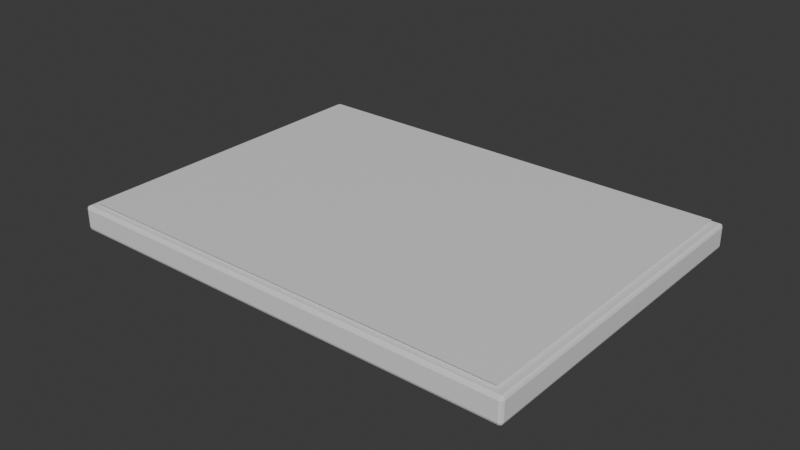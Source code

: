 # Source: Packet.blend  (saved by Blender 5.2.45; exported with 4.5.12 LTS)
import bpy
from mathutils import Matrix  # noqa: F401  (used for matrix-valued properties, if any)

bpy.ops.wm.read_factory_settings(use_empty=True)
scene = bpy.context.scene
scene.name = 'Scene'

# ---- collections
col_collection = bpy.data.collections.new('Collection'); scene.collection.children.link(col_collection)

# ---- materials (node trees are filled in below, after node groups)
mat_paper = bpy.data.materials.new('Paper')
mat_paper.diffuse_color = (0.91, 0.88, 0.77, 1.0)
mat_artwork = bpy.data.materials.new('Artwork')
mat_artwork.diffuse_color = (1.0, 1.0, 1.0, 1.0)

# ---- material node trees
mat_paper.use_nodes = True; mat_paper.node_tree.nodes.clear()
_N = mat_paper.node_tree.nodes; _L = mat_paper.node_tree.links
n0 = _N.new('ShaderNodeBsdfPrincipled'); n0.name = 'Principled BSDF'; n0.location = (-200, 100)
n0.inputs[10].default_value = 0.005
n1 = _N.new('ShaderNodeOutputMaterial'); n1.name = 'Material Output'; n1.location = (200, 100)
_L.new(n0.outputs[0], n1.inputs[0])
n1.is_active_output = True
mat_artwork.use_nodes = True; mat_artwork.node_tree.nodes.clear()
_N = mat_artwork.node_tree.nodes; _L = mat_artwork.node_tree.links
n0 = _N.new('ShaderNodeBsdfPrincipled'); n0.name = 'Principled BSDF'; n0.location = (-200, 100)
n0.inputs[10].default_value = 0.005
n1 = _N.new('ShaderNodeOutputMaterial'); n1.name = 'Material Output'; n1.location = (200, 100)
_L.new(n0.outputs[0], n1.inputs[0])
n1.is_active_output = True

# ---- world
world_world = bpy.data.worlds.new('World'); scene.world = world_world
world_world.use_nodes = True; world_world.node_tree.nodes.clear()
_N = world_world.node_tree.nodes; _L = world_world.node_tree.links
n0 = _N.new('ShaderNodeOutputWorld'); n0.name = 'World Output'; n0.location = (200, 100)
n1 = _N.new('ShaderNodeBackground'); n1.name = 'Background'; n1.location = (-200, 100)
n1.inputs[0].default_value = (0.05088, 0.05088, 0.05088, 1.0)
_L.new(n1.outputs[0], n0.inputs[0])
n0.is_active_output = True
world_world.color = (0.05088, 0.05088, 0.05088)
world_world.sun_shadow_jitter_overblur = 0.0

# ---- meshes
me_cube_041 = bpy.data.meshes.new('Cube.041')
me_cube_041.from_pydata([(-0.074, -0.054, -0.004), (-0.074, -0.055, -0.003), (-0.075, -0.054, -0.003), (-0.074, -0.05471, -0.003707), (-0.07458, -0.05458, -0.003577), (-0.07471, -0.05471, -0.003), (-0.07471, -0.054, -0.003707), (-0.074, -0.055, 0.003), (-0.074, -0.054, 0.004), (-0.075, -0.054, 0.003), (-0.074, -0.05471, 0.003707), (-0.07458, -0.05458, 0.003577), (-0.07471, -0.054, 0.003707), (-0.07471, -0.05471, 0.003), (-0.074, 0.054, -0.004), (-0.075, 0.054, -0.003), (-0.074, 0.055, -0.003), (-0.07471, 0.054, -0.003707), (-0.07458, 0.05458, -0.003577), (-0.07471, 0.05471, -0.003), (-0.074, 0.05471, -0.003707), (-0.074, 0.054, 0.004), (-0.074, 0.055, 0.003), (-0.075, 0.054, 0.003), (-0.074, 0.05471, 0.003707), (-0.07458, 0.05458, 0.003577), (-0.07471, 0.05471, 0.003), (-0.07471, 0.054, 0.003707), (0.074, -0.054, -0.004), (0.075, -0.054, -0.003), (0.074, -0.055, -0.003), (0.07471, -0.054, -0.003707), (0.07458, -0.05458, -0.003577), (0.07471, -0.05471, -0.003), (0.074, -0.05471, -0.003707), (0.074, -0.054, 0.004), (0.074, -0.055, 0.003), (0.075, -0.054, 0.003), (0.074, -0.05471, 0.003707), (0.07458, -0.05458, 0.003577), (0.07471, -0.05471, 0.003), (0.07471, -0.054, 0.003707), (0.074, 0.054, -0.004), (0.074, 0.055, -0.003), (0.075, 0.054, -0.003), (0.074, 0.05471, -0.003707), (0.07458, 0.05458, -0.003577), (0.07471, 0.05471, -0.003), (0.07471, 0.054, -0.003707), (0.074, 0.054, 0.004), (0.075, 0.054, 0.003), (0.074, 0.055, 0.003), (0.07471, 0.054, 0.003707), (0.07458, 0.05458, 0.003577), (0.07471, 0.05471, 0.003), (0.074, 0.05471, 0.003707)], [], [(0, 3, 4, 6), (1, 5, 4, 3), (2, 6, 4, 5), (7, 10, 11, 13), (8, 12, 11, 10), (9, 13, 11, 12), (14, 17, 18, 20), (15, 19, 18, 17), (16, 20, 18, 19), (21, 24, 25, 27), (22, 26, 25, 24), (23, 27, 25, 26), (28, 31, 32, 34), (29, 33, 32, 31), (30, 34, 32, 33), (35, 38, 39, 41), (36, 40, 39, 38), (37, 41, 39, 40), (42, 45, 46, 48), (43, 47, 46, 45), (44, 48, 46, 47), (49, 52, 53, 55), (50, 54, 53, 52), (51, 55, 53, 54), (14, 0, 6, 17), (17, 6, 2, 15), (1, 7, 13, 5), (5, 13, 9, 2), (8, 21, 27, 12), (12, 27, 23, 9), (22, 16, 19, 26), (26, 19, 15, 23), (42, 14, 20, 45), (45, 20, 16, 43), (21, 49, 55, 24), (24, 55, 51, 22), (50, 44, 47, 54), (54, 47, 43, 51), (28, 42, 48, 31), (31, 48, 44, 29), (49, 35, 41, 52), (52, 41, 37, 50), (36, 30, 33, 40), (40, 33, 29, 37), (0, 28, 34, 3), (3, 34, 30, 1), (35, 8, 10, 38), (38, 10, 7, 36), (14, 42, 28, 0), (2, 9, 23, 15), (30, 36, 7, 1), (49, 21, 8, 35), (16, 22, 51, 43), (44, 50, 37, 29)])
_uv = me_cube_041.uv_layers.new(name='UVMap')
_uv.uv.foreach_set('vector', [0.1267, 0.7477, 0.1267, 0.75, 0.1257, 0.75, 0.125, 0.7477, 0.4062, 0.9983, 0.4062, 1.0, 0.3882, 1.0, 0.375, 0.9983, 0.4062, 0.002273, 0.375, 0.002273, 0.375, 0.0009606, 0.4062, 0.0, 0.5937, 0.9983, 0.625, 0.9983, 0.625, 0.9993, 0.5938, 1.0, 0.8733, 0.7477, 0.875, 0.7477, 0.875, 0.749, 0.8733, 0.75, 0.5938, 0.002273, 0.5938, 0.0, 0.6118, 0.0, 0.625, 0.002273, 0.1267, 0.5023, 0.125, 0.5023, 0.125, 0.501, 0.1267, 0.5, 0.4062, 0.2477, 0.4062, 0.25, 0.3816, 0.2504, 0.375, 0.2477, 0.4062, 0.2517, 0.375, 0.2517, 0.3816, 0.2504, 0.4062, 0.25, 0.8733, 0.5023, 0.8733, 0.5, 0.8743, 0.5, 0.875, 0.5023, 0.5937, 0.2517, 0.5938, 0.25, 0.6184, 0.2495, 0.625, 0.2517, 0.5938, 0.2477, 0.625, 0.2477, 0.6184, 0.2495, 0.5938, 0.25, 0.3733, 0.7477, 0.375, 0.7477, 0.3794, 0.7499, 0.3742, 0.7508, 0.4062, 0.7477, 0.4062, 0.75, 0.3794, 0.7499, 0.375, 0.7477, 0.4062, 0.7517, 0.3742, 0.7508, 0.3794, 0.7499, 0.4062, 0.75, 0.6267, 0.7477, 0.6258, 0.7508, 0.6208, 0.7497, 0.625, 0.7477, 0.5937, 0.7517, 0.5938, 0.75, 0.6208, 0.7497, 0.6258, 0.7508, 0.5938, 0.7477, 0.625, 0.7477, 0.6208, 0.7497, 0.5938, 0.75, 0.3733, 0.5023, 0.3742, 0.4992, 0.3792, 0.5003, 0.375, 0.5023, 0.4062, 0.4983, 0.4062, 0.5, 0.3792, 0.5003, 0.3742, 0.4992, 0.4062, 0.5023, 0.375, 0.5023, 0.3792, 0.5003, 0.4062, 0.5, 0.6267, 0.5023, 0.625, 0.5023, 0.6206, 0.5001, 0.6258, 0.4992, 0.5938, 0.5023, 0.5938, 0.5, 0.6206, 0.5001, 0.625, 0.5023, 0.5937, 0.4983, 0.6258, 0.4992, 0.6206, 0.5001, 0.5938, 0.5, 0.1267, 0.5023, 0.1267, 0.7477, 0.125, 0.7477, 0.125, 0.5023, 0.375, 0.2477, 0.375, 0.002273, 0.4062, 0.002273, 0.4062, 0.2477, 0.4062, 0.9983, 0.5937, 0.9983, 0.5938, 1.0, 0.4062, 1.0, 0.4062, 0.0, 0.5938, 0.0, 0.5938, 0.002273, 0.4062, 0.002273, 0.8733, 0.7477, 0.8733, 0.5023, 0.875, 0.5023, 0.875, 0.7477, 0.625, 0.002273, 0.625, 0.2477, 0.5938, 0.2477, 0.5938, 0.002273, 0.5937, 0.2517, 0.4062, 0.2517, 0.4062, 0.25, 0.5938, 0.25, 0.5938, 0.25, 0.4062, 0.25, 0.4062, 0.2477, 0.5938, 0.2477, 0.3733, 0.5023, 0.1267, 0.5023, 0.1267, 0.5, 0.3742, 0.4992, 0.3742, 0.4992, 0.375, 0.2517, 0.4062, 0.2517, 0.4062, 0.4983, 0.8733, 0.5023, 0.6267, 0.5023, 0.6258, 0.4992, 0.8733, 0.5, 0.625, 0.2517, 0.6258, 0.4992, 0.5937, 0.4983, 0.5937, 0.2517, 0.5938, 0.5023, 0.4062, 0.5023, 0.4062, 0.5, 0.5938, 0.5, 0.5938, 0.5, 0.4062, 0.5, 0.4062, 0.4983, 0.5937, 0.4983, 0.3733, 0.7477, 0.3733, 0.5023, 0.375, 0.5023, 0.375, 0.7477, 0.375, 0.7477, 0.375, 0.5023, 0.4062, 0.5023, 0.4062, 0.7477, 0.6267, 0.5023, 0.6267, 0.7477, 0.625, 0.7477, 0.625, 0.5023, 0.625, 0.5023, 0.625, 0.7477, 0.5938, 0.7477, 0.5938, 0.5023, 0.5937, 0.7517, 0.4062, 0.7517, 0.4062, 0.75, 0.5938, 0.75, 0.5938, 0.75, 0.4062, 0.75, 0.4062, 0.7477, 0.5938, 0.7477, 0.1267, 0.7477, 0.3733, 0.7477, 0.3742, 0.7508, 0.1267, 0.75, 0.375, 0.9983, 0.3742, 0.7508, 0.4062, 0.7517, 0.4062, 0.9983, 0.6267, 0.7477, 0.8733, 0.7477, 0.8733, 0.75, 0.6258, 0.7508, 0.6258, 0.7508, 0.625, 0.9983, 0.5937, 0.9983, 0.5937, 0.7517, 0.1267, 0.5023, 0.3733, 0.5023, 0.3733, 0.7477, 0.1267, 0.7477, 0.4062, 0.002273, 0.5938, 0.002273, 0.5938, 0.2477, 0.4062, 0.2477, 0.4062, 0.7517, 0.5937, 0.7517, 0.5937, 0.9983, 0.4062, 0.9983, 0.6267, 0.5023, 0.8733, 0.5023, 0.8733, 0.7477, 0.6267, 0.7477, 0.4062, 0.2517, 0.5937, 0.2517, 0.5937, 0.4983, 0.4062, 0.4983, 0.4062, 0.5023, 0.5938, 0.5023, 0.5938, 0.7477, 0.4062, 0.7477])
me_cube_041.materials.append(mat_paper)
me_cube_041.update()
me_artworksurface_005 = bpy.data.meshes.new('ArtworkSurface.005')
me_artworksurface_005.from_pydata([(-0.072, -0.0528, 0.009), (0.072, -0.0528, 0.009), (0.072, 0.0528, 0.009), (-0.072, 0.0528, 0.009)], [], [(0, 1, 2, 3)])
_uv = me_artworksurface_005.uv_layers.new(name='UVMap')
_uv.uv.foreach_set('vector', [0.0, 0.0, 1.0, 0.0, 1.0, 1.0, 0.0, 1.0])
me_artworksurface_005.materials.append(mat_artwork)
me_artworksurface_005.update()

# ---- objects
ob_paperbody = bpy.data.objects.new('PaperBody', me_cube_041)
ob_artworksurface = bpy.data.objects.new('ArtworkSurface', me_artworksurface_005)

# ---- transforms, parenting, visibility, modifiers, constraints
ob_paperbody.location = (0.0, 0.0, 0.004)
ob_artworksurface.location = (0.0, 0.0, 0.0)

# ---- collection membership
col_collection.objects.link(ob_paperbody)
col_collection.objects.link(ob_artworksurface)

# ---- scene / render settings (as saved in the file)
scene.frame_start = 1; scene.frame_end = 250; scene.frame_set(1)
scene.render.engine = 'BLENDER_EEVEE_NEXT'
scene.render.bake_bias = 0.0
scene.render.bake_samples = 0
scene.render.compositor_device = 'GPU'
scene.eevee.use_volume_custom_range = False
scene.eevee.fast_gi_thickness_near = 0.1
scene.eevee.fast_gi_thickness_far = 0.0
scene.eevee.ray_tracing_options.screen_trace_thickness = 0.1
bpy.context.view_layer.update()

# ---- added for rendering (the .blend has no active camera and no usable light): camera, sun
cam_auto = bpy.data.cameras.new('AutoCamera')
cam_auto.lens = 50.0
cam_auto.sensor_width = 36.0
cam_auto.clip_end = 1000.0
ob_auto_camera = bpy.data.objects.new('AutoCamera', cam_auto)
scene.collection.objects.link(ob_auto_camera)
ob_auto_camera.location = (0.185045, -0.222054, 0.152536)
ob_auto_camera.rotation_euler = (1.09748, -7.21219e-08, 0.694738)
scene.camera = ob_auto_camera
light_auto_sun = bpy.data.lights.new('AutoSun', 'SUN')
light_auto_sun.energy = 3.0
light_auto_sun.angle = 0.0523599
ob_auto_sun = bpy.data.objects.new('AutoSun', light_auto_sun)
scene.collection.objects.link(ob_auto_sun)
ob_auto_sun.rotation_euler = (0.872665, 0.174533, 0.523599)
bpy.context.view_layer.update()
